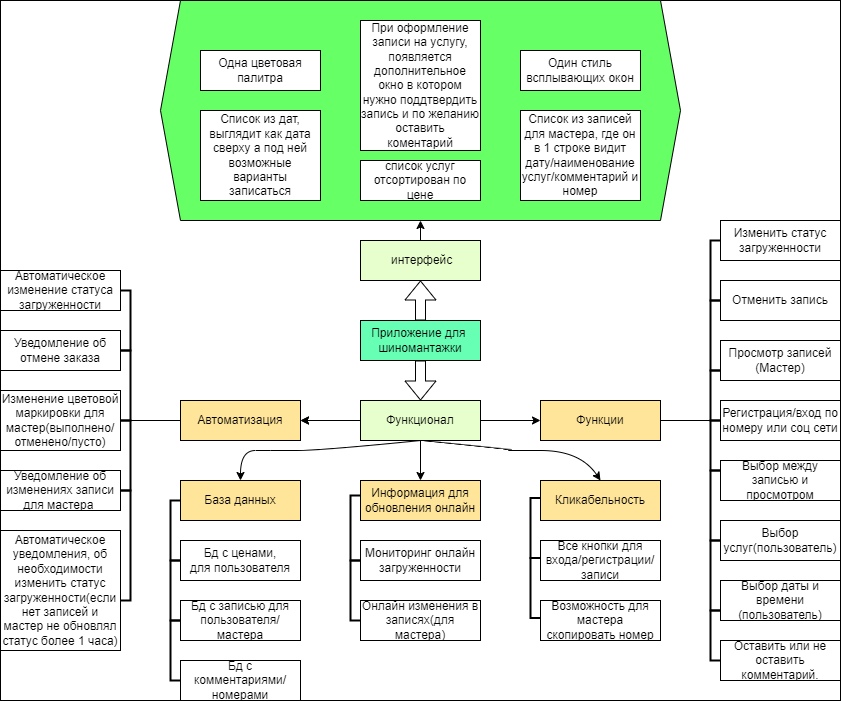

The diagram above was exported from draw.io. Its source (the exported page's mxGraphModel, read from the mxfile embedded in the PNG):
<mxGraphModel dx="1633" dy="796" grid="1" gridSize="10" guides="1" tooltips="1" connect="1" arrows="1" fold="1" page="1" pageScale="1" pageWidth="827" pageHeight="1169" math="0" shadow="0">
  <root>
    <mxCell id="0" />
    <mxCell id="1" parent="0" />
    <mxCell id="k4CrpBdaoPHObyuDK4tO-108" value="" style="rounded=0;whiteSpace=wrap;html=1;" vertex="1" parent="1">
      <mxGeometry y="40" width="840" height="700" as="geometry" />
    </mxCell>
    <mxCell id="k4CrpBdaoPHObyuDK4tO-105" value="" style="shape=hexagon;perimeter=hexagonPerimeter2;whiteSpace=wrap;html=1;fixedSize=1;fillColor=#66FF66;" vertex="1" parent="1">
      <mxGeometry x="160" y="40" width="520" height="220" as="geometry" />
    </mxCell>
    <mxCell id="k4CrpBdaoPHObyuDK4tO-1" value="Приложение для&amp;nbsp;&lt;div&gt;шиномантажки&lt;/div&gt;" style="rounded=0;whiteSpace=wrap;html=1;fillColor=#66FFB3;" vertex="1" parent="1">
      <mxGeometry x="360" y="360" width="120" height="40" as="geometry" />
    </mxCell>
    <mxCell id="k4CrpBdaoPHObyuDK4tO-2" value="&amp;nbsp;интерфейс" style="rounded=0;whiteSpace=wrap;html=1;fillColor=#E6FFCC;" vertex="1" parent="1">
      <mxGeometry x="360" y="280" width="120" height="40" as="geometry" />
    </mxCell>
    <mxCell id="k4CrpBdaoPHObyuDK4tO-92" value="" style="edgeStyle=orthogonalEdgeStyle;rounded=0;orthogonalLoop=1;jettySize=auto;html=1;" edge="1" parent="1" source="k4CrpBdaoPHObyuDK4tO-3" target="k4CrpBdaoPHObyuDK4tO-80">
      <mxGeometry relative="1" as="geometry" />
    </mxCell>
    <mxCell id="k4CrpBdaoPHObyuDK4tO-3" value="Функционал" style="rounded=0;whiteSpace=wrap;html=1;fillColor=#E6FFCC;" vertex="1" parent="1">
      <mxGeometry x="360" y="440" width="120" height="40" as="geometry" />
    </mxCell>
    <mxCell id="k4CrpBdaoPHObyuDK4tO-4" value="" style="shape=flexArrow;endArrow=classic;html=1;rounded=0;entryX=0.5;entryY=0;entryDx=0;entryDy=0;exitX=0.5;exitY=1;exitDx=0;exitDy=0;" edge="1" parent="1" source="k4CrpBdaoPHObyuDK4tO-1" target="k4CrpBdaoPHObyuDK4tO-3">
      <mxGeometry width="50" height="50" relative="1" as="geometry">
        <mxPoint x="390" y="430" as="sourcePoint" />
        <mxPoint x="440" y="380" as="targetPoint" />
      </mxGeometry>
    </mxCell>
    <mxCell id="k4CrpBdaoPHObyuDK4tO-6" value="" style="shape=flexArrow;endArrow=classic;html=1;rounded=0;entryX=0.5;entryY=1;entryDx=0;entryDy=0;exitX=0.5;exitY=0;exitDx=0;exitDy=0;" edge="1" parent="1" source="k4CrpBdaoPHObyuDK4tO-1" target="k4CrpBdaoPHObyuDK4tO-2">
      <mxGeometry width="50" height="50" relative="1" as="geometry">
        <mxPoint x="440" y="420" as="sourcePoint" />
        <mxPoint x="440" y="460" as="targetPoint" />
      </mxGeometry>
    </mxCell>
    <mxCell id="k4CrpBdaoPHObyuDK4tO-7" value="Мониторинг онлайн&lt;br&gt;загруженности" style="rounded=0;whiteSpace=wrap;html=1;" vertex="1" parent="1">
      <mxGeometry x="360" y="580" width="120" height="40" as="geometry" />
    </mxCell>
    <mxCell id="k4CrpBdaoPHObyuDK4tO-8" value="Бд с ценами,&lt;br&gt;для пользователя" style="rounded=0;whiteSpace=wrap;html=1;" vertex="1" parent="1">
      <mxGeometry x="180" y="580" width="120" height="40" as="geometry" />
    </mxCell>
    <mxCell id="k4CrpBdaoPHObyuDK4tO-9" value="Бд с записью для пользователя/мастера" style="rounded=0;whiteSpace=wrap;html=1;" vertex="1" parent="1">
      <mxGeometry x="180" y="640" width="120" height="40" as="geometry" />
    </mxCell>
    <mxCell id="k4CrpBdaoPHObyuDK4tO-11" value="Кликабельность" style="rounded=0;whiteSpace=wrap;html=1;fillColor=#FFE599;" vertex="1" parent="1">
      <mxGeometry x="540" y="520" width="120" height="40" as="geometry" />
    </mxCell>
    <mxCell id="k4CrpBdaoPHObyuDK4tO-12" value="База данных" style="rounded=0;whiteSpace=wrap;html=1;fillColor=#FFE599;" vertex="1" parent="1">
      <mxGeometry x="180" y="520" width="120" height="40" as="geometry" />
    </mxCell>
    <mxCell id="k4CrpBdaoPHObyuDK4tO-13" value="Бд с комментариями/номерами" style="rounded=0;whiteSpace=wrap;html=1;" vertex="1" parent="1">
      <mxGeometry x="180" y="700" width="120" height="40" as="geometry" />
    </mxCell>
    <mxCell id="k4CrpBdaoPHObyuDK4tO-15" value="Информация для обновления онлайн" style="rounded=0;whiteSpace=wrap;html=1;fillColor=#FFE599;" vertex="1" parent="1">
      <mxGeometry x="360" y="520" width="120" height="40" as="geometry" />
    </mxCell>
    <mxCell id="k4CrpBdaoPHObyuDK4tO-16" value="Онлайн изменения в записях(для мастера)" style="rounded=0;whiteSpace=wrap;html=1;" vertex="1" parent="1">
      <mxGeometry x="360" y="640" width="120" height="40" as="geometry" />
    </mxCell>
    <mxCell id="k4CrpBdaoPHObyuDK4tO-17" value="Все кнопки для входа/регистрации/записи" style="rounded=0;whiteSpace=wrap;html=1;" vertex="1" parent="1">
      <mxGeometry x="540" y="580" width="120" height="40" as="geometry" />
    </mxCell>
    <mxCell id="k4CrpBdaoPHObyuDK4tO-18" value="Возможность для мастера скопировать номер" style="rounded=0;whiteSpace=wrap;html=1;" vertex="1" parent="1">
      <mxGeometry x="540" y="640" width="120" height="40" as="geometry" />
    </mxCell>
    <mxCell id="k4CrpBdaoPHObyuDK4tO-19" value="" style="strokeWidth=2;html=1;shape=mxgraph.flowchart.annotation_1;align=left;pointerEvents=1;" vertex="1" parent="1">
      <mxGeometry x="350" y="535" width="10" height="65" as="geometry" />
    </mxCell>
    <mxCell id="k4CrpBdaoPHObyuDK4tO-20" value="" style="strokeWidth=2;html=1;shape=mxgraph.flowchart.annotation_1;align=left;pointerEvents=1;" vertex="1" parent="1">
      <mxGeometry x="350" y="600" width="10" height="60" as="geometry" />
    </mxCell>
    <mxCell id="k4CrpBdaoPHObyuDK4tO-21" value="" style="strokeWidth=2;html=1;shape=mxgraph.flowchart.annotation_1;align=left;pointerEvents=1;" vertex="1" parent="1">
      <mxGeometry x="170" y="540" width="10" height="60" as="geometry" />
    </mxCell>
    <mxCell id="k4CrpBdaoPHObyuDK4tO-22" value="" style="strokeWidth=2;html=1;shape=mxgraph.flowchart.annotation_1;align=left;pointerEvents=1;" vertex="1" parent="1">
      <mxGeometry x="170" y="600" width="10" height="60" as="geometry" />
    </mxCell>
    <mxCell id="k4CrpBdaoPHObyuDK4tO-23" value="" style="strokeWidth=2;html=1;shape=mxgraph.flowchart.annotation_1;align=left;pointerEvents=1;" vertex="1" parent="1">
      <mxGeometry x="170" y="660" width="10" height="60" as="geometry" />
    </mxCell>
    <mxCell id="k4CrpBdaoPHObyuDK4tO-24" value="" style="strokeWidth=2;html=1;shape=mxgraph.flowchart.annotation_1;align=left;pointerEvents=1;" vertex="1" parent="1">
      <mxGeometry x="530" y="537.5" width="10" height="60" as="geometry" />
    </mxCell>
    <mxCell id="k4CrpBdaoPHObyuDK4tO-25" value="" style="strokeWidth=2;html=1;shape=mxgraph.flowchart.annotation_1;align=left;pointerEvents=1;" vertex="1" parent="1">
      <mxGeometry x="530" y="597.5" width="10" height="60" as="geometry" />
    </mxCell>
    <mxCell id="k4CrpBdaoPHObyuDK4tO-26" value="Функции" style="rounded=0;whiteSpace=wrap;html=1;fillColor=#FFE599;" vertex="1" parent="1">
      <mxGeometry x="540" y="440" width="120" height="40" as="geometry" />
    </mxCell>
    <mxCell id="k4CrpBdaoPHObyuDK4tO-27" value="Регистрация/вход по номеру или соц сети" style="rounded=0;whiteSpace=wrap;html=1;" vertex="1" parent="1">
      <mxGeometry x="720" y="440" width="120" height="40" as="geometry" />
    </mxCell>
    <mxCell id="k4CrpBdaoPHObyuDK4tO-28" value="Выбор услуг(пользователь)" style="rounded=0;whiteSpace=wrap;html=1;" vertex="1" parent="1">
      <mxGeometry x="720" y="560" width="120" height="40" as="geometry" />
    </mxCell>
    <mxCell id="k4CrpBdaoPHObyuDK4tO-29" value="Выбор между записью и просмотром" style="rounded=0;whiteSpace=wrap;html=1;" vertex="1" parent="1">
      <mxGeometry x="720" y="500" width="120" height="40" as="geometry" />
    </mxCell>
    <mxCell id="k4CrpBdaoPHObyuDK4tO-30" value="Выбор даты и времени&lt;div&gt;(пользователь)&lt;/div&gt;" style="rounded=0;whiteSpace=wrap;html=1;" vertex="1" parent="1">
      <mxGeometry x="720" y="620" width="120" height="40" as="geometry" />
    </mxCell>
    <mxCell id="k4CrpBdaoPHObyuDK4tO-31" value="Оставить или не оставить комментарий." style="rounded=0;whiteSpace=wrap;html=1;" vertex="1" parent="1">
      <mxGeometry x="720" y="680" width="120" height="40" as="geometry" />
    </mxCell>
    <mxCell id="k4CrpBdaoPHObyuDK4tO-32" value="Просмотр записей&lt;div&gt;(Мастер)&lt;/div&gt;" style="rounded=0;whiteSpace=wrap;html=1;" vertex="1" parent="1">
      <mxGeometry x="720" y="380" width="120" height="40" as="geometry" />
    </mxCell>
    <mxCell id="k4CrpBdaoPHObyuDK4tO-33" value="Отменить запись" style="rounded=0;whiteSpace=wrap;html=1;" vertex="1" parent="1">
      <mxGeometry x="720" y="320" width="120" height="40" as="geometry" />
    </mxCell>
    <mxCell id="k4CrpBdaoPHObyuDK4tO-34" value="Изменить статус загруженности" style="rounded=0;whiteSpace=wrap;html=1;" vertex="1" parent="1">
      <mxGeometry x="720" y="260" width="120" height="40" as="geometry" />
    </mxCell>
    <mxCell id="k4CrpBdaoPHObyuDK4tO-45" value="" style="strokeWidth=2;html=1;shape=mxgraph.flowchart.annotation_1;align=left;pointerEvents=1;" vertex="1" parent="1">
      <mxGeometry x="710" y="280" width="10" height="60" as="geometry" />
    </mxCell>
    <mxCell id="k4CrpBdaoPHObyuDK4tO-46" value="" style="strokeWidth=2;html=1;shape=mxgraph.flowchart.annotation_1;align=left;pointerEvents=1;" vertex="1" parent="1">
      <mxGeometry x="710" y="340" width="10" height="70" as="geometry" />
    </mxCell>
    <mxCell id="k4CrpBdaoPHObyuDK4tO-48" value="" style="strokeWidth=2;html=1;shape=mxgraph.flowchart.annotation_1;align=left;pointerEvents=1;" vertex="1" parent="1">
      <mxGeometry x="710" y="510" width="10" height="70" as="geometry" />
    </mxCell>
    <mxCell id="k4CrpBdaoPHObyuDK4tO-49" value="" style="strokeWidth=2;html=1;shape=mxgraph.flowchart.annotation_1;align=left;pointerEvents=1;" vertex="1" parent="1">
      <mxGeometry x="710" y="580" width="10" height="70" as="geometry" />
    </mxCell>
    <mxCell id="k4CrpBdaoPHObyuDK4tO-52" value="" style="strokeWidth=2;html=1;shape=mxgraph.flowchart.annotation_1;align=left;pointerEvents=1;" vertex="1" parent="1">
      <mxGeometry x="710" y="650" width="10" height="50" as="geometry" />
    </mxCell>
    <mxCell id="k4CrpBdaoPHObyuDK4tO-56" value="" style="endArrow=none;html=1;rounded=0;exitX=1;exitY=0.5;exitDx=0;exitDy=0;entryX=0;entryY=0.5;entryDx=0;entryDy=0;" edge="1" parent="1" source="k4CrpBdaoPHObyuDK4tO-26" target="k4CrpBdaoPHObyuDK4tO-27">
      <mxGeometry width="50" height="50" relative="1" as="geometry">
        <mxPoint x="650" y="485" as="sourcePoint" />
        <mxPoint x="700" y="435" as="targetPoint" />
      </mxGeometry>
    </mxCell>
    <mxCell id="k4CrpBdaoPHObyuDK4tO-57" value="" style="strokeWidth=2;html=1;shape=mxgraph.flowchart.annotation_1;align=left;pointerEvents=1;" vertex="1" parent="1">
      <mxGeometry x="710" y="410" width="10" height="50" as="geometry" />
    </mxCell>
    <mxCell id="k4CrpBdaoPHObyuDK4tO-58" value="" style="strokeWidth=2;html=1;shape=mxgraph.flowchart.annotation_1;align=left;pointerEvents=1;" vertex="1" parent="1">
      <mxGeometry x="710" y="460" width="10" height="50" as="geometry" />
    </mxCell>
    <mxCell id="k4CrpBdaoPHObyuDK4tO-65" value="" style="curved=1;endArrow=classic;html=1;rounded=0;entryX=0.5;entryY=0;entryDx=0;entryDy=0;exitX=0.5;exitY=1;exitDx=0;exitDy=0;" edge="1" parent="1" source="k4CrpBdaoPHObyuDK4tO-3" target="k4CrpBdaoPHObyuDK4tO-12">
      <mxGeometry width="50" height="50" relative="1" as="geometry">
        <mxPoint x="190" y="570" as="sourcePoint" />
        <mxPoint x="240" y="520" as="targetPoint" />
        <Array as="points">
          <mxPoint x="320" y="490" />
          <mxPoint x="270" y="490" />
          <mxPoint x="240" y="490" />
        </Array>
      </mxGeometry>
    </mxCell>
    <mxCell id="k4CrpBdaoPHObyuDK4tO-66" value="" style="curved=1;endArrow=classic;html=1;rounded=0;entryX=0.5;entryY=0;entryDx=0;entryDy=0;exitX=0.5;exitY=1;exitDx=0;exitDy=0;" edge="1" parent="1" source="k4CrpBdaoPHObyuDK4tO-3" target="k4CrpBdaoPHObyuDK4tO-11">
      <mxGeometry width="50" height="50" relative="1" as="geometry">
        <mxPoint x="430" y="490" as="sourcePoint" />
        <mxPoint x="250" y="530" as="targetPoint" />
        <Array as="points">
          <mxPoint x="520" y="490" />
          <mxPoint x="500" y="490" />
          <mxPoint x="580" y="490" />
        </Array>
      </mxGeometry>
    </mxCell>
    <mxCell id="k4CrpBdaoPHObyuDK4tO-67" value="" style="endArrow=classic;html=1;rounded=0;entryX=0.5;entryY=0;entryDx=0;entryDy=0;" edge="1" parent="1" target="k4CrpBdaoPHObyuDK4tO-15">
      <mxGeometry width="50" height="50" relative="1" as="geometry">
        <mxPoint x="420" y="480" as="sourcePoint" />
        <mxPoint x="230" y="430" as="targetPoint" />
      </mxGeometry>
    </mxCell>
    <mxCell id="k4CrpBdaoPHObyuDK4tO-80" value="Автоматизация" style="rounded=0;whiteSpace=wrap;html=1;fillColor=#FFE599;" vertex="1" parent="1">
      <mxGeometry x="180" y="440" width="120" height="40" as="geometry" />
    </mxCell>
    <mxCell id="k4CrpBdaoPHObyuDK4tO-81" value="Изменение цветовой маркировки для мастер(выполнено/отменено/пусто)" style="rounded=0;whiteSpace=wrap;html=1;" vertex="1" parent="1">
      <mxGeometry y="430" width="120" height="60" as="geometry" />
    </mxCell>
    <mxCell id="k4CrpBdaoPHObyuDK4tO-82" value="Уведомление об отмене заказа" style="rounded=0;whiteSpace=wrap;html=1;" vertex="1" parent="1">
      <mxGeometry y="370" width="120" height="40" as="geometry" />
    </mxCell>
    <mxCell id="k4CrpBdaoPHObyuDK4tO-83" value="Уведомление об изменениях записи для мастера&amp;nbsp;" style="rounded=0;whiteSpace=wrap;html=1;" vertex="1" parent="1">
      <mxGeometry y="510" width="120" height="40" as="geometry" />
    </mxCell>
    <mxCell id="k4CrpBdaoPHObyuDK4tO-84" value="Автоматическое изменение статуса загруженности" style="rounded=0;whiteSpace=wrap;html=1;" vertex="1" parent="1">
      <mxGeometry y="310" width="120" height="40" as="geometry" />
    </mxCell>
    <mxCell id="k4CrpBdaoPHObyuDK4tO-85" value="Автоматическое уведомления, об необходимости изменить статус загруженности(если нет записей и мастер не обновлял статус более 1 часа)" style="rounded=0;whiteSpace=wrap;html=1;" vertex="1" parent="1">
      <mxGeometry y="570" width="120" height="120" as="geometry" />
    </mxCell>
    <mxCell id="k4CrpBdaoPHObyuDK4tO-86" value="" style="strokeWidth=2;html=1;shape=mxgraph.flowchart.annotation_1;align=left;pointerEvents=1;direction=west;" vertex="1" parent="1">
      <mxGeometry x="120" y="330" width="10" height="60" as="geometry" />
    </mxCell>
    <mxCell id="k4CrpBdaoPHObyuDK4tO-87" value="" style="strokeWidth=2;html=1;shape=mxgraph.flowchart.annotation_1;align=left;pointerEvents=1;direction=west;" vertex="1" parent="1">
      <mxGeometry x="120" y="390" width="10" height="70" as="geometry" />
    </mxCell>
    <mxCell id="k4CrpBdaoPHObyuDK4tO-88" value="" style="strokeWidth=2;html=1;shape=mxgraph.flowchart.annotation_1;align=left;pointerEvents=1;direction=west;" vertex="1" parent="1">
      <mxGeometry x="120" y="460" width="10" height="70" as="geometry" />
    </mxCell>
    <mxCell id="k4CrpBdaoPHObyuDK4tO-89" value="" style="strokeWidth=2;html=1;shape=mxgraph.flowchart.annotation_1;align=left;pointerEvents=1;direction=west;" vertex="1" parent="1">
      <mxGeometry x="120" y="530" width="10" height="110" as="geometry" />
    </mxCell>
    <mxCell id="k4CrpBdaoPHObyuDK4tO-90" value="" style="endArrow=none;html=1;rounded=0;entryX=0;entryY=0.5;entryDx=0;entryDy=0;exitX=1;exitY=1;exitDx=0;exitDy=0;exitPerimeter=0;" edge="1" parent="1" source="k4CrpBdaoPHObyuDK4tO-88" target="k4CrpBdaoPHObyuDK4tO-80">
      <mxGeometry width="50" height="50" relative="1" as="geometry">
        <mxPoint x="360" y="480" as="sourcePoint" />
        <mxPoint x="410" y="430" as="targetPoint" />
      </mxGeometry>
    </mxCell>
    <mxCell id="k4CrpBdaoPHObyuDK4tO-91" value="" style="endArrow=classic;html=1;rounded=0;entryX=1;entryY=0.5;entryDx=0;entryDy=0;exitX=0;exitY=0.5;exitDx=0;exitDy=0;" edge="1" parent="1" source="k4CrpBdaoPHObyuDK4tO-3" target="k4CrpBdaoPHObyuDK4tO-80">
      <mxGeometry width="50" height="50" relative="1" as="geometry">
        <mxPoint x="430" y="490" as="sourcePoint" />
        <mxPoint x="430" y="530" as="targetPoint" />
      </mxGeometry>
    </mxCell>
    <mxCell id="k4CrpBdaoPHObyuDK4tO-93" value="" style="endArrow=classic;html=1;rounded=0;" edge="1" parent="1" source="k4CrpBdaoPHObyuDK4tO-3" target="k4CrpBdaoPHObyuDK4tO-26">
      <mxGeometry width="50" height="50" relative="1" as="geometry">
        <mxPoint x="370" y="470" as="sourcePoint" />
        <mxPoint x="310" y="470" as="targetPoint" />
      </mxGeometry>
    </mxCell>
    <mxCell id="k4CrpBdaoPHObyuDK4tO-95" value="список услуг отсортирован по цене" style="rounded=0;whiteSpace=wrap;html=1;" vertex="1" parent="1">
      <mxGeometry x="360" y="200" width="120" height="40" as="geometry" />
    </mxCell>
    <mxCell id="k4CrpBdaoPHObyuDK4tO-96" value="Список из дат, выглядит как дата сверху а под ней возможные варианты записаться" style="rounded=0;whiteSpace=wrap;html=1;" vertex="1" parent="1">
      <mxGeometry x="200" y="150" width="120" height="90" as="geometry" />
    </mxCell>
    <mxCell id="k4CrpBdaoPHObyuDK4tO-97" value="Список из записей для мастера, где он в 1 строке видит дату/наименование услуг/комментарий и номер" style="rounded=0;whiteSpace=wrap;html=1;" vertex="1" parent="1">
      <mxGeometry x="520" y="150" width="120" height="90" as="geometry" />
    </mxCell>
    <mxCell id="k4CrpBdaoPHObyuDK4tO-98" value="При оформление записи на услугу, появляется дополнительное окно в котором нужно поддтвердить запись и по желанию оставить коментарий" style="rounded=0;whiteSpace=wrap;html=1;" vertex="1" parent="1">
      <mxGeometry x="360" y="60" width="120" height="130" as="geometry" />
    </mxCell>
    <mxCell id="k4CrpBdaoPHObyuDK4tO-100" value="Одна цветовая палитра" style="rounded=0;whiteSpace=wrap;html=1;" vertex="1" parent="1">
      <mxGeometry x="200" y="90" width="120" height="40" as="geometry" />
    </mxCell>
    <mxCell id="k4CrpBdaoPHObyuDK4tO-101" value="Один стиль всплывающих окон" style="rounded=0;whiteSpace=wrap;html=1;" vertex="1" parent="1">
      <mxGeometry x="520" y="90" width="120" height="40" as="geometry" />
    </mxCell>
    <mxCell id="k4CrpBdaoPHObyuDK4tO-104" value="" style="endArrow=classic;html=1;rounded=0;" edge="1" parent="1" source="k4CrpBdaoPHObyuDK4tO-2" target="k4CrpBdaoPHObyuDK4tO-105">
      <mxGeometry width="50" height="50" relative="1" as="geometry">
        <mxPoint x="490" y="470" as="sourcePoint" />
        <mxPoint x="550" y="470" as="targetPoint" />
      </mxGeometry>
    </mxCell>
  </root>
</mxGraphModel>